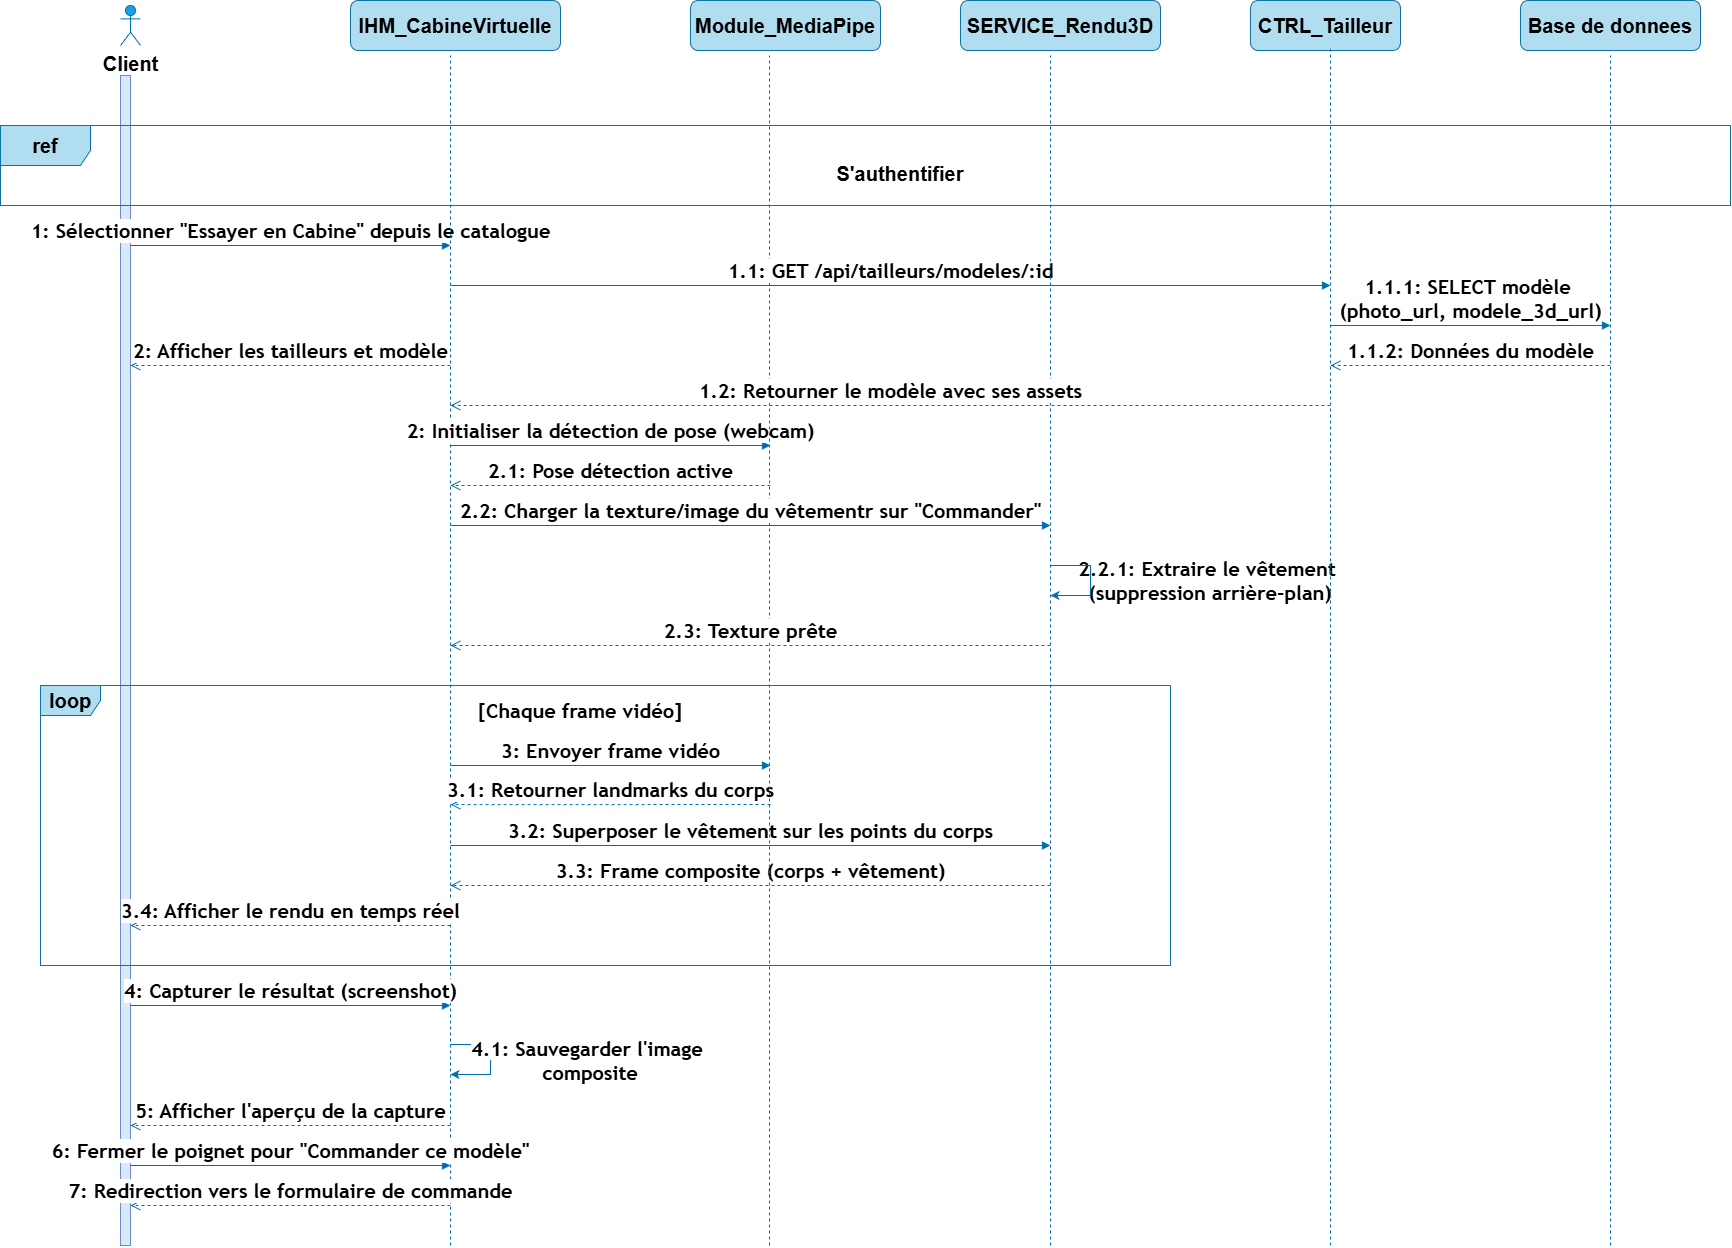

The diagram above was exported from draw.io. Its source (the exported page's mxGraphModel, read from the mxfile embedded in the PNG):
<mxGraphModel dx="1935" dy="1340" grid="1" gridSize="10" guides="1" tooltips="1" connect="1" arrows="1" fold="1" page="1" pageScale="1" pageWidth="827" pageHeight="1169" math="0" shadow="0">
  <root>
    <mxCell id="0" />
    <mxCell id="1" parent="0" />
    <mxCell id="4SfhB3UorTXv10JKX8l5-1" parent="1" style="html=1;points=[[0,0,0,0,5],[0,1,0,0,-5],[1,0,0,0,5],[1,1,0,0,-5]];perimeter=orthogonalPerimeter;outlineConnect=0;targetShapes=umlLifeline;portConstraint=eastwest;newEdgeStyle={&quot;curved&quot;:0,&quot;rounded&quot;:0};fillColor=#dae8fc;strokeColor=#6c8ebf;fontSize=20;" value="" vertex="1">
      <mxGeometry height="1170" width="10" x="350" y="150" as="geometry" />
    </mxCell>
    <mxCell id="4SfhB3UorTXv10JKX8l5-3" parent="1" style="shape=umlActor;verticalLabelPosition=bottom;verticalAlign=top;html=1;outlineConnect=0;fillColor=#1ba1e2;fontColor=#ffffff;strokeColor=#006EAF;fontSize=20;" value="&lt;font color=&quot;#000000&quot;&gt;&lt;b&gt;Client&lt;/b&gt;&lt;/font&gt;" vertex="1">
      <mxGeometry height="40" width="20" x="350" y="80" as="geometry" />
    </mxCell>
    <mxCell id="4SfhB3UorTXv10JKX8l5-4" parent="1" style="rounded=1;whiteSpace=wrap;html=1;fillColor=#b1ddf0;strokeColor=#10739e;fontSize=20;" value="&lt;b&gt;IHM_CabineVirtuelle&lt;/b&gt;" vertex="1">
      <mxGeometry height="50" width="210" x="580" y="75" as="geometry" />
    </mxCell>
    <mxCell id="4SfhB3UorTXv10JKX8l5-6" edge="1" parent="1" style="html=1;verticalAlign=bottom;endArrow=block;curved=0;rounded=0;fillColor=#1ba1e2;strokeColor=#006EAF;fontSize=20;" value="&lt;span style=&quot;font-family: &amp;quot;trebuchet ms&amp;quot;, verdana, arial, sans-serif; text-align: start;&quot;&gt;&lt;b&gt;1: Sélectionner &quot;Essayer en Cabine&quot; depuis le catalogue&lt;/b&gt;&lt;/span&gt;">
      <mxGeometry relative="1" width="80" as="geometry">
        <mxPoint as="offset" />
        <mxPoint x="360" y="320" as="sourcePoint" />
        <mxPoint x="680" y="320" as="targetPoint" />
      </mxGeometry>
    </mxCell>
    <mxCell id="4SfhB3UorTXv10JKX8l5-7" edge="1" parent="1" style="html=1;verticalAlign=bottom;endArrow=open;dashed=1;endSize=8;curved=0;rounded=0;fillColor=#1ba1e2;strokeColor=#006EAF;fontSize=20;" value="&lt;span style=&quot;font-family: &amp;quot;trebuchet ms&amp;quot;, verdana, arial, sans-serif; text-align: start;&quot;&gt;&lt;b&gt;2.1: Pose détection active&lt;/b&gt;&lt;/span&gt;">
      <mxGeometry relative="1" as="geometry">
        <mxPoint as="offset" />
        <mxPoint x="1000" y="560" as="sourcePoint" />
        <mxPoint x="680" y="560" as="targetPoint" />
      </mxGeometry>
    </mxCell>
    <mxCell id="4SfhB3UorTXv10JKX8l5-10" edge="1" parent="1" style="html=1;verticalAlign=bottom;endArrow=block;curved=0;rounded=0;fillColor=#1ba1e2;strokeColor=#006EAF;fontSize=20;" value="&lt;span style=&quot;font-family: &amp;quot;trebuchet ms&amp;quot;, verdana, arial, sans-serif; text-align: start;&quot;&gt;&lt;b&gt;1.1.1: SELECT modèle&amp;nbsp;&lt;/b&gt;&lt;/span&gt;&lt;div&gt;&lt;span style=&quot;font-family: &amp;quot;trebuchet ms&amp;quot;, verdana, arial, sans-serif; text-align: start;&quot;&gt;&lt;b&gt;(photo_url, modele_3d_url)&lt;/b&gt;&lt;/span&gt;&lt;/div&gt;">
      <mxGeometry relative="1" width="80" as="geometry">
        <mxPoint as="offset" />
        <mxPoint x="1560" y="400" as="sourcePoint" />
        <mxPoint x="1840" y="400" as="targetPoint" />
      </mxGeometry>
    </mxCell>
    <mxCell id="4SfhB3UorTXv10JKX8l5-11" edge="1" parent="1" style="html=1;verticalAlign=bottom;endArrow=open;dashed=1;endSize=8;curved=0;rounded=0;fillColor=#1ba1e2;strokeColor=#006EAF;fontSize=20;" value="&lt;span style=&quot;font-family: &amp;quot;trebuchet ms&amp;quot;, verdana, arial, sans-serif; text-align: start;&quot;&gt;&lt;b&gt;2: Afficher les tailleurs et modèle&lt;/b&gt;&lt;/span&gt;">
      <mxGeometry relative="1" as="geometry">
        <mxPoint as="offset" />
        <mxPoint x="680" y="440" as="sourcePoint" />
        <mxPoint x="360" y="440" as="targetPoint" />
      </mxGeometry>
    </mxCell>
    <mxCell id="4SfhB3UorTXv10JKX8l5-12" edge="1" parent="1" style="html=1;verticalAlign=bottom;endArrow=open;dashed=1;endSize=8;curved=0;rounded=0;fillColor=#1ba1e2;strokeColor=#006EAF;fontSize=20;" target="4SfhB3UorTXv10JKX8l5-1" value="&lt;span style=&quot;font-family: &amp;quot;trebuchet ms&amp;quot;, verdana, arial, sans-serif; text-align: start;&quot;&gt;&lt;b&gt;5: Afficher l'aperçu de la capture&lt;/b&gt;&lt;/span&gt;">
      <mxGeometry relative="1" as="geometry">
        <mxPoint as="offset" />
        <mxPoint x="680" y="1200" as="sourcePoint" />
        <mxPoint x="440" y="1200" as="targetPoint" />
      </mxGeometry>
    </mxCell>
    <mxCell id="4SfhB3UorTXv10JKX8l5-13" edge="1" parent="1" style="endArrow=none;dashed=1;html=1;rounded=0;fillColor=#1ba1e2;strokeColor=#006EAF;fontSize=20;" value="">
      <mxGeometry height="50" relative="1" width="50" as="geometry">
        <Array as="points">
          <mxPoint x="680" y="320" />
        </Array>
        <mxPoint x="680" y="1320" as="sourcePoint" />
        <mxPoint x="680" y="130" as="targetPoint" />
      </mxGeometry>
    </mxCell>
    <mxCell id="4SfhB3UorTXv10JKX8l5-14" edge="1" parent="1" style="html=1;verticalAlign=bottom;endArrow=open;dashed=1;endSize=8;curved=0;rounded=0;fillColor=#1ba1e2;strokeColor=#006EAF;fontSize=20;" value="&lt;span style=&quot;font-family: &amp;quot;trebuchet ms&amp;quot;, verdana, arial, sans-serif; text-align: start;&quot;&gt;&lt;b&gt;1.1.2: Données du modèle&lt;/b&gt;&lt;/span&gt;">
      <mxGeometry relative="1" as="geometry">
        <mxPoint as="offset" />
        <mxPoint x="1840" y="440" as="sourcePoint" />
        <mxPoint x="1560" y="440" as="targetPoint" />
      </mxGeometry>
    </mxCell>
    <mxCell id="4SfhB3UorTXv10JKX8l5-21" parent="1" style="text;html=1;whiteSpace=wrap;strokeColor=none;fillColor=none;align=center;verticalAlign=middle;rounded=0;autosize=1;resizable=0;fontSize=20;" value="&lt;span style=&quot;font-family: &amp;quot;trebuchet ms&amp;quot;, verdana, arial, sans-serif; text-align: start; text-wrap-mode: nowrap; background-color: rgb(255, 255, 255);&quot;&gt;&lt;b&gt;2.2.1: Extraire le vêtement&amp;nbsp;&lt;/b&gt;&lt;/span&gt;&lt;div&gt;&lt;span style=&quot;font-family: &amp;quot;trebuchet ms&amp;quot;, verdana, arial, sans-serif; text-align: start; text-wrap-mode: nowrap; background-color: rgb(255, 255, 255);&quot;&gt;&lt;b&gt;(suppression arrière-plan)&lt;/b&gt;&lt;/span&gt;&lt;/div&gt;" vertex="1">
      <mxGeometry height="60" width="290" x="1295" y="625" as="geometry" />
    </mxCell>
    <mxCell id="4SfhB3UorTXv10JKX8l5-22" edge="1" parent="1" style="html=1;verticalAlign=bottom;endArrow=block;curved=0;rounded=0;fillColor=#1ba1e2;strokeColor=#006EAF;fontSize=20;" value="&lt;span style=&quot;font-family: &amp;quot;trebuchet ms&amp;quot;, verdana, arial, sans-serif; text-align: start;&quot;&gt;&lt;b&gt;3.2: Superposer le vêtement sur les points du corps&lt;/b&gt;&lt;/span&gt;">
      <mxGeometry relative="1" width="80" as="geometry">
        <mxPoint as="offset" />
        <mxPoint x="680" y="920" as="sourcePoint" />
        <mxPoint x="1280" y="920" as="targetPoint" />
      </mxGeometry>
    </mxCell>
    <mxCell id="4SfhB3UorTXv10JKX8l5-24" edge="1" parent="1" style="html=1;verticalAlign=bottom;endArrow=open;dashed=1;endSize=8;curved=0;rounded=0;fillColor=#1ba1e2;strokeColor=#006EAF;fontSize=20;" value="&lt;span style=&quot;font-family: &amp;quot;trebuchet ms&amp;quot;, verdana, arial, sans-serif; text-align: start;&quot;&gt;&lt;b&gt;3.3: Frame composite (corps + vêtement)&lt;/b&gt;&lt;/span&gt;">
      <mxGeometry relative="1" as="geometry">
        <mxPoint as="offset" />
        <mxPoint x="1280" y="960" as="sourcePoint" />
        <mxPoint x="680" y="960" as="targetPoint" />
      </mxGeometry>
    </mxCell>
    <mxCell id="4SfhB3UorTXv10JKX8l5-25" edge="1" parent="1" style="html=1;verticalAlign=bottom;endArrow=block;curved=0;rounded=0;fillColor=#1ba1e2;strokeColor=#006EAF;fontSize=20;" value="&lt;span style=&quot;font-family: &amp;quot;trebuchet ms&amp;quot;, verdana, arial, sans-serif; text-align: start;&quot;&gt;&lt;b&gt;2: Initialiser la détection de pose (webcam)&lt;/b&gt;&lt;/span&gt;">
      <mxGeometry relative="1" width="80" as="geometry">
        <mxPoint as="offset" />
        <mxPoint x="680" y="520" as="sourcePoint" />
        <mxPoint x="1000" y="520" as="targetPoint" />
      </mxGeometry>
    </mxCell>
    <mxCell id="4SfhB3UorTXv10JKX8l5-27" edge="1" parent="1" style="html=1;verticalAlign=bottom;endArrow=open;dashed=1;endSize=8;curved=0;rounded=0;fillColor=#1ba1e2;strokeColor=#006EAF;fontSize=20;" value="&lt;span style=&quot;font-family: &amp;quot;trebuchet ms&amp;quot;, verdana, arial, sans-serif; text-align: start;&quot;&gt;&lt;b&gt;3.1: Retourner landmarks du corps&lt;/b&gt;&lt;/span&gt;">
      <mxGeometry relative="1" as="geometry">
        <mxPoint as="offset" />
        <mxPoint x="1000" y="879" as="sourcePoint" />
        <mxPoint x="680" y="879.17" as="targetPoint" />
      </mxGeometry>
    </mxCell>
    <mxCell id="4SfhB3UorTXv10JKX8l5-29" edge="1" parent="1" style="endArrow=classic;html=1;rounded=0;fillColor=#1ba1e2;strokeColor=#006EAF;fontSize=20;" value="">
      <mxGeometry height="50" relative="1" width="50" as="geometry">
        <Array as="points">
          <mxPoint x="1320" y="640" />
          <mxPoint x="1320" y="670" />
        </Array>
        <mxPoint x="1280" y="640" as="sourcePoint" />
        <mxPoint x="1280" y="670" as="targetPoint" />
      </mxGeometry>
    </mxCell>
    <mxCell id="4SfhB3UorTXv10JKX8l5-36" parent="1" style="rounded=1;whiteSpace=wrap;html=1;fillColor=#b1ddf0;strokeColor=#10739e;fontSize=20;" value="&lt;b&gt;Module_MediaPipe&lt;/b&gt;" vertex="1">
      <mxGeometry height="50" width="190" x="920" y="75" as="geometry" />
    </mxCell>
    <mxCell id="4SfhB3UorTXv10JKX8l5-37" edge="1" parent="1" style="endArrow=none;dashed=1;html=1;rounded=0;fillColor=#1ba1e2;strokeColor=#006EAF;fontSize=20;" value="">
      <mxGeometry height="50" relative="1" width="50" as="geometry">
        <Array as="points">
          <mxPoint x="999" y="319.99999999999994" />
        </Array>
        <mxPoint x="999" y="1320" as="sourcePoint" />
        <mxPoint x="999" y="130" as="targetPoint" />
      </mxGeometry>
    </mxCell>
    <mxCell id="4SfhB3UorTXv10JKX8l5-38" edge="1" parent="1" style="html=1;verticalAlign=bottom;endArrow=block;curved=0;rounded=0;fillColor=#1ba1e2;strokeColor=#006EAF;fontSize=20;" value="&lt;span style=&quot;font-family: &amp;quot;trebuchet ms&amp;quot;, verdana, arial, sans-serif; text-align: start;&quot;&gt;&lt;b&gt;1.1: GET /api/tailleurs/modeles/:id&lt;/b&gt;&lt;/span&gt;">
      <mxGeometry relative="1" width="80" as="geometry">
        <mxPoint as="offset" />
        <mxPoint x="680" y="360" as="sourcePoint" />
        <mxPoint x="1560" y="360" as="targetPoint" />
      </mxGeometry>
    </mxCell>
    <mxCell id="4SfhB3UorTXv10JKX8l5-39" parent="1" style="rounded=1;whiteSpace=wrap;html=1;fillColor=#b1ddf0;strokeColor=#10739e;fontSize=20;" value="&lt;b&gt;SERVICE_Rendu3D&lt;/b&gt;" vertex="1">
      <mxGeometry height="50" width="200" x="1190" y="75" as="geometry" />
    </mxCell>
    <mxCell id="4SfhB3UorTXv10JKX8l5-40" parent="1" style="rounded=1;whiteSpace=wrap;html=1;fillColor=#b1ddf0;strokeColor=#10739e;fontSize=20;" value="&lt;b&gt;CTRL_Tailleur&lt;/b&gt;" vertex="1">
      <mxGeometry height="50" width="150" x="1480" y="75" as="geometry" />
    </mxCell>
    <mxCell id="4SfhB3UorTXv10JKX8l5-41" parent="1" style="rounded=1;whiteSpace=wrap;html=1;fillColor=#b1ddf0;strokeColor=#10739e;fontSize=20;" value="&lt;b&gt;Base de donnees&lt;/b&gt;" vertex="1">
      <mxGeometry height="50" width="180" x="1750" y="75" as="geometry" />
    </mxCell>
    <mxCell id="4SfhB3UorTXv10JKX8l5-42" edge="1" parent="1" style="endArrow=none;dashed=1;html=1;rounded=0;entryX=0.455;entryY=1.088;entryDx=0;entryDy=0;entryPerimeter=0;fillColor=#1ba1e2;strokeColor=#006EAF;fontSize=20;" value="">
      <mxGeometry height="50" relative="1" width="50" as="geometry">
        <Array as="points" />
        <mxPoint x="1560" y="1320" as="sourcePoint" />
        <mxPoint x="1560" y="120.00000000000009" as="targetPoint" />
      </mxGeometry>
    </mxCell>
    <mxCell id="4SfhB3UorTXv10JKX8l5-43" edge="1" parent="1" style="endArrow=none;dashed=1;html=1;rounded=0;fillColor=#1ba1e2;strokeColor=#006EAF;fontSize=20;" value="">
      <mxGeometry height="50" relative="1" width="50" as="geometry">
        <Array as="points">
          <mxPoint x="1280" y="179.99999999999994" />
        </Array>
        <mxPoint x="1280" y="1320" as="sourcePoint" />
        <mxPoint x="1280" y="129.99999999999994" as="targetPoint" />
      </mxGeometry>
    </mxCell>
    <mxCell id="4SfhB3UorTXv10JKX8l5-44" edge="1" parent="1" style="endArrow=none;dashed=1;html=1;rounded=0;fillColor=#1ba1e2;strokeColor=#006EAF;fontSize=20;" value="">
      <mxGeometry height="50" relative="1" width="50" as="geometry">
        <Array as="points">
          <mxPoint x="1840" y="179.99999999999994" />
        </Array>
        <mxPoint x="1840" y="1320" as="sourcePoint" />
        <mxPoint x="1840" y="129.99999999999994" as="targetPoint" />
      </mxGeometry>
    </mxCell>
    <mxCell id="4SfhB3UorTXv10JKX8l5-46" edge="1" parent="1" style="html=1;verticalAlign=bottom;endArrow=open;dashed=1;endSize=8;curved=0;rounded=0;fillColor=#1ba1e2;strokeColor=#006EAF;fontSize=20;" value="&lt;span style=&quot;font-family: &amp;quot;trebuchet ms&amp;quot;, verdana, arial, sans-serif; text-align: start;&quot;&gt;&lt;b&gt;1.2: Retourner le modèle avec ses assets&lt;/b&gt;&lt;/span&gt;">
      <mxGeometry relative="1" x="0.0004" as="geometry">
        <mxPoint as="offset" />
        <mxPoint x="1560" y="480" as="sourcePoint" />
        <mxPoint x="680" y="480" as="targetPoint" />
      </mxGeometry>
    </mxCell>
    <mxCell id="4SfhB3UorTXv10JKX8l5-47" edge="1" parent="1" style="html=1;verticalAlign=bottom;endArrow=block;curved=0;rounded=0;fillColor=#1ba1e2;strokeColor=#006EAF;fontSize=20;" value="&lt;b&gt;&lt;span style=&quot;font-family: &amp;quot;trebuchet ms&amp;quot;, verdana, arial, sans-serif; text-align: start;&quot;&gt;2.2: Charger la texture/image du vêtement&lt;/span&gt;&lt;span style=&quot;font-family: &amp;quot;trebuchet ms&amp;quot;, verdana, arial, sans-serif; text-align: start;&quot;&gt;r sur &quot;Commander&quot;&lt;/span&gt;&lt;/b&gt;">
      <mxGeometry relative="1" width="80" as="geometry">
        <mxPoint as="offset" />
        <mxPoint x="680" y="600" as="sourcePoint" />
        <mxPoint x="1280" y="600" as="targetPoint" />
      </mxGeometry>
    </mxCell>
    <mxCell id="4SfhB3UorTXv10JKX8l5-48" edge="1" parent="1" style="html=1;verticalAlign=bottom;endArrow=block;curved=0;rounded=0;fillColor=#1ba1e2;strokeColor=#006EAF;fontSize=20;" value="&lt;span style=&quot;font-family: &amp;quot;trebuchet ms&amp;quot;, verdana, arial, sans-serif; text-align: start;&quot;&gt;&lt;b&gt;3: Envoyer frame vidéo&lt;/b&gt;&lt;/span&gt;">
      <mxGeometry relative="1" width="80" as="geometry">
        <mxPoint as="offset" />
        <mxPoint x="680" y="840" as="sourcePoint" />
        <mxPoint x="1000" y="840" as="targetPoint" />
      </mxGeometry>
    </mxCell>
    <mxCell id="4SfhB3UorTXv10JKX8l5-50" edge="1" parent="1" style="html=1;verticalAlign=bottom;endArrow=block;curved=0;rounded=0;fillColor=#1ba1e2;strokeColor=#006EAF;fontSize=20;" value="&lt;span style=&quot;font-family: &amp;quot;trebuchet ms&amp;quot;, verdana, arial, sans-serif; text-align: start;&quot;&gt;&lt;b&gt;4: Capturer le résultat (screenshot)&lt;/b&gt;&lt;/span&gt;">
      <mxGeometry relative="1" width="80" as="geometry">
        <mxPoint as="offset" />
        <mxPoint x="360" y="1080" as="sourcePoint" />
        <mxPoint x="680" y="1080" as="targetPoint" />
      </mxGeometry>
    </mxCell>
    <mxCell id="4SfhB3UorTXv10JKX8l5-53" edge="1" parent="1" style="html=1;verticalAlign=bottom;endArrow=open;dashed=1;endSize=8;curved=0;rounded=0;fillColor=#1ba1e2;strokeColor=#006EAF;fontSize=20;" target="4SfhB3UorTXv10JKX8l5-1" value="&lt;span style=&quot;font-family: &amp;quot;trebuchet ms&amp;quot;, verdana, arial, sans-serif; text-align: start;&quot;&gt;&lt;b&gt;7: Redirection vers le formulaire de commande&lt;/b&gt;&lt;/span&gt;">
      <mxGeometry relative="1" as="geometry">
        <mxPoint as="offset" />
        <mxPoint x="680" y="1280" as="sourcePoint" />
        <mxPoint x="440" y="1280" as="targetPoint" />
      </mxGeometry>
    </mxCell>
    <mxCell id="4SfhB3UorTXv10JKX8l5-54" edge="1" parent="1" style="html=1;verticalAlign=bottom;endArrow=open;dashed=1;endSize=8;curved=0;rounded=0;fillColor=#1ba1e2;strokeColor=#006EAF;fontSize=20;" value="&lt;span style=&quot;font-family: &amp;quot;trebuchet ms&amp;quot;, verdana, arial, sans-serif; text-align: start;&quot;&gt;&lt;b&gt;2.3: Texture prête&lt;/b&gt;&lt;/span&gt;">
      <mxGeometry relative="1" as="geometry">
        <mxPoint as="offset" />
        <mxPoint x="1280" y="720" as="sourcePoint" />
        <mxPoint x="680" y="720" as="targetPoint" />
      </mxGeometry>
    </mxCell>
    <mxCell id="4SfhB3UorTXv10JKX8l5-55" edge="1" parent="1" style="html=1;verticalAlign=bottom;endArrow=open;dashed=1;endSize=8;curved=0;rounded=0;fillColor=#1ba1e2;strokeColor=#006EAF;fontSize=20;" value="&lt;span style=&quot;font-family: &amp;quot;trebuchet ms&amp;quot;, verdana, arial, sans-serif; text-align: start;&quot;&gt;&lt;b&gt;3.4: Afficher le rendu en temps réel&lt;/b&gt;&lt;/span&gt;">
      <mxGeometry relative="1" as="geometry">
        <mxPoint as="offset" />
        <mxPoint x="680" y="1000" as="sourcePoint" />
        <mxPoint x="360" y="1000" as="targetPoint" />
      </mxGeometry>
    </mxCell>
    <mxCell id="4SfhB3UorTXv10JKX8l5-57" parent="1" style="text;html=1;whiteSpace=wrap;strokeColor=none;fillColor=none;align=center;verticalAlign=middle;rounded=0;fontSize=20;" value="&lt;b&gt;S'authentifier&lt;/b&gt;" vertex="1">
      <mxGeometry height="45" width="200" x="1030" y="225" as="geometry" />
    </mxCell>
    <mxCell id="4SfhB3UorTXv10JKX8l5-58" parent="1" style="shape=umlFrame;whiteSpace=wrap;html=1;pointerEvents=0;fillColor=#b1ddf0;strokeColor=#10739e;fontSize=20;width=90;height=40;" value="&lt;b&gt;ref&lt;/b&gt;" vertex="1">
      <mxGeometry height="80" width="1730" x="230" y="200" as="geometry" />
    </mxCell>
    <mxCell id="nR22SrgpnMAHZqhx7FCe-1" parent="1" style="shape=umlFrame;whiteSpace=wrap;html=1;pointerEvents=0;fillColor=#b1ddf0;strokeColor=#10739e;fontSize=20;width=60;height=30;" value="&lt;b&gt;loop&lt;/b&gt;" vertex="1">
      <mxGeometry height="280" width="1130" x="270" y="760" as="geometry" />
    </mxCell>
    <mxCell id="nR22SrgpnMAHZqhx7FCe-2" parent="1" style="text;html=1;whiteSpace=wrap;strokeColor=none;fillColor=none;align=center;verticalAlign=middle;rounded=0;autosize=1;resizable=0;fontSize=20;" value="&lt;span style=&quot;font-family: &amp;quot;trebuchet ms&amp;quot;, verdana, arial, sans-serif; text-align: start; text-wrap-mode: nowrap; background-color: rgb(255, 255, 255);&quot;&gt;&lt;b&gt;[Chaque frame vidéo]&lt;/b&gt;&lt;/span&gt;" vertex="1">
      <mxGeometry height="40" width="230" x="695" y="765" as="geometry" />
    </mxCell>
    <mxCell id="nR22SrgpnMAHZqhx7FCe-3" edge="1" parent="1" style="endArrow=classic;html=1;rounded=0;fillColor=#1ba1e2;strokeColor=#006EAF;fontSize=20;" value="">
      <mxGeometry height="50" relative="1" width="50" as="geometry">
        <Array as="points">
          <mxPoint x="720" y="1119" />
          <mxPoint x="720" y="1149" />
        </Array>
        <mxPoint x="680" y="1119" as="sourcePoint" />
        <mxPoint x="680" y="1149" as="targetPoint" />
      </mxGeometry>
    </mxCell>
    <mxCell id="nR22SrgpnMAHZqhx7FCe-4" parent="1" style="text;html=1;whiteSpace=wrap;strokeColor=none;fillColor=none;align=center;verticalAlign=middle;rounded=0;autosize=1;resizable=0;fontSize=20;" value="&lt;span style=&quot;font-family: &amp;quot;trebuchet ms&amp;quot;, verdana, arial, sans-serif; text-align: start; text-wrap-mode: nowrap; background-color: rgb(255, 255, 255);&quot;&gt;&lt;b&gt;4.1: Sauvegarder l'image&amp;nbsp;&lt;/b&gt;&lt;/span&gt;&lt;div&gt;&lt;span style=&quot;font-family: &amp;quot;trebuchet ms&amp;quot;, verdana, arial, sans-serif; text-align: start; text-wrap-mode: nowrap; background-color: rgb(255, 255, 255);&quot;&gt;&lt;b&gt;composite&lt;/b&gt;&lt;/span&gt;&lt;/div&gt;" vertex="1">
      <mxGeometry height="60" width="260" x="690" y="1105" as="geometry" />
    </mxCell>
    <mxCell id="nR22SrgpnMAHZqhx7FCe-5" edge="1" parent="1" style="html=1;verticalAlign=bottom;endArrow=block;curved=0;rounded=0;fillColor=#1ba1e2;strokeColor=#006EAF;fontSize=20;" value="&lt;span style=&quot;font-family: &amp;quot;trebuchet ms&amp;quot;, verdana, arial, sans-serif; text-align: start;&quot;&gt;&lt;b&gt;6: Fermer le poignet pour &quot;Commander ce modèle&quot;&lt;/b&gt;&lt;/span&gt;">
      <mxGeometry relative="1" width="80" as="geometry">
        <mxPoint as="offset" />
        <mxPoint x="360" y="1240" as="sourcePoint" />
        <mxPoint x="680" y="1240" as="targetPoint" />
      </mxGeometry>
    </mxCell>
  </root>
</mxGraphModel>